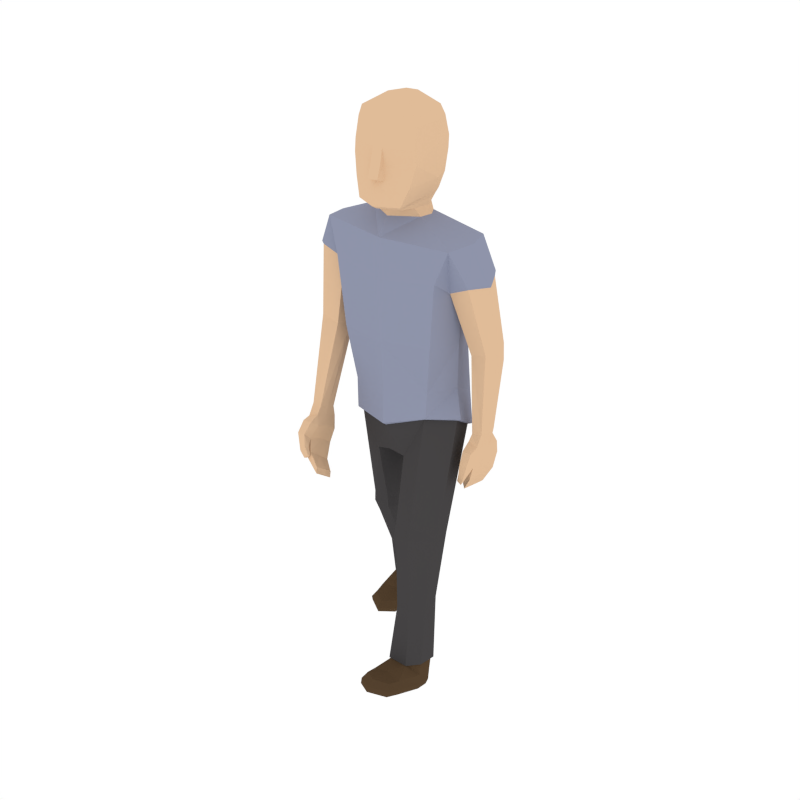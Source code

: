# Source: Male_Walking.blend  (saved by Blender 2.79.0; exported with 4.5.12 LTS)
import bpy
from mathutils import Matrix  # noqa: F401  (used for matrix-valued properties, if any)

bpy.ops.wm.read_factory_settings(use_empty=True)
scene = bpy.context.scene
scene.name = 'Scene'

# ---- collections
col_collection_1 = bpy.data.collections.new('Collection 1'); scene.collection.children.link(col_collection_1)

# ---- materials (node trees are filled in below, after node groups)
mat_skin = bpy.data.materials.new('Skin')
mat_skin.alpha_threshold = 0.0
mat_skin.diffuse_color = (0.7484, 0.5023, 0.3141, 1.0)
mat_skin.roughness = 0.5
mat_hair = bpy.data.materials.new('Hair')
mat_hair.alpha_threshold = 0.0
mat_hair.diffuse_color = (0.06998, 0.05288, 0.02781, 1.0)
mat_hair.roughness = 0.5
mat_shirt = bpy.data.materials.new('Shirt')
mat_shirt.alpha_threshold = 0.0
mat_shirt.diffuse_color = (0.2734, 0.2961, 0.402, 1.0)
mat_shirt.roughness = 0.5
mat_pants = bpy.data.materials.new('Pants')
mat_pants.alpha_threshold = 0.0
mat_pants.diffuse_color = (0.06072, 0.05717, 0.05872, 1.0)
mat_pants.roughness = 0.5
mat_shoes = bpy.data.materials.new('Shoes')
mat_shoes.alpha_threshold = 0.0
mat_shoes.diffuse_color = (0.09084, 0.05479, 0.02832, 1.0)
mat_shoes.roughness = 0.5

# ---- material node trees

# ---- world
world_world = bpy.data.worlds.new('World'); scene.world = world_world
world_world.color = (1.0, 1.0, 1.0)
world_world.use_sun_shadow = False
world_world.sun_shadow_jitter_overblur = 0.0
world_world.cycles.sampling_method = 'NONE'
world_world.cycles.sample_map_resolution = 256

# ---- meshes
me_human_cylindermesh_009 = bpy.data.meshes.new('Human_CylinderMesh.009')
me_human_cylindermesh_009.from_pydata([(0.1615, -0.1216, 3.126), (0.1817, -0.09076, 3.073), (0.1978, -0.009273, 3.075), (0.1768, -0.007877, 3.127), (0.1593, 0.05595, 3.078), (0.1833, -0.01763, 3.167), (0.147, -0.2259, 3.135), (0.1606, 0.0636, 3.17), (0.1402, 0.05778, 3.129), (0.1983, -0.007505, 3.199), (0.1667, 0.09139, 3.202), (0.1659, -0.2546, 3.157), (0.2374, -0.007633, 3.293), (0.1891, 0.1173, 3.297), (0.07544, -0.2809, 3.296), (0.2117, -0.2279, 3.271), (0.2421, -0.01444, 3.419), (0.1954, 0.1415, 3.5), (0.2363, -0.2186, 3.481), (0.0613, -0.3226, 3.314), (0.2443, -0.2085, 3.398), (0.06798, -0.2767, 3.384), (0.06444, -0.306, 3.38), (0.06563, -0.2856, 3.484), (0.454, -0.1855, 2.945), (0.4984, -0.01009, 2.96), (0.4623, 0.1319, 2.976), (0.3351, 0.1876, 2.793), (0.2626, -0.1164, 1.978), (0.3491, 0.07588, 1.977), (0.326, 0.2411, 1.899), (0.3705, -0.2013, 2.739), (0.4252, 0.00677, 2.726), (0.3746, 0.04366, 2.288), (0.3172, 0.2058, 2.313), (0.3203, -0.1693, 2.311), (0.2397, -0.1108, 1.799), (0.3807, 0.04013, 1.779), (0.09155, 0.2391, 1.595), (0.3471, 0.1964, 1.682), (0.1102, -0.1527, 1.514), (0.02863, 0.01436, 1.561), (0.2409, 0.2309, 1.627), (0.2785, 0.3007, 1.842), (0.481, 0.1695, 2.756), (0.5482, -0.1259, 2.744), (0.6079, 0.02504, 2.73), (0.5589, 0.13, 2.779), (0.3957, -0.09367, 2.664), (0.3718, 0.05755, 2.661), (0.4301, 0.1623, 2.734), (0.5403, 0.222, 2.303), (0.5796, 0.03048, 2.28), (0.6193, 0.1217, 2.31), (0.5939, 0.1952, 2.313), (0.4652, 0.04866, 2.241), (0.4376, 0.1478, 2.259), (0.4793, 0.2209, 2.285), (0.5328, 0.08668, 1.709), (0.5142, 0.2198, 1.714), (0.5478, 0.1609, 1.716), (0.5418, 0.2032, 1.716), (0.4638, 0.08504, 1.696), (0.4659, 0.157, 1.708), (0.4744, 0.2155, 1.71), (0.2943, -0.3383, 1.041), (0.4101, -0.1989, 1.014), (0.2862, -0.01858, 1.0), (0.3969, -0.06888, 1.016), (0.1772, -0.3313, 1.033), (0.1193, -0.1728, 0.9965), (0.1789, -0.04478, 0.9853), (0.4549, 0.06372, 1.649), (0.52, 0.06255, 1.626), (0.5256, 0.1688, 1.639), (0.459, 0.1497, 1.655), (0.4726, 0.243, 1.658), (0.5127, 0.2357, 1.657), (0.4492, 0.1691, 1.586), (0.5213, 0.07158, 1.577), (0.5235, 0.1704, 1.584), (0.4606, 0.264, 1.591), (0.5102, 0.009374, 1.595), (0.4487, 0.0123, 1.598), (0.4379, 0.07421, 1.581), (0.5257, 0.2693, 1.59), (0.4503, -0.01887, 1.518), (0.4603, 0.1776, 1.495), (0.4681, 0.2812, 1.505), (0.5054, 0.04823, 1.482), (0.5034, -0.02104, 1.515), (0.5141, 0.18, 1.493), (0.5199, 0.2868, 1.505), (0.4497, 0.04954, 1.485), (0.477, -0.01972, 1.411), (0.4417, -0.01796, 1.438), (0.4372, 0.01389, 1.431), (0.4359, 0.2021, 1.388), (0.4436, 0.2918, 1.396), (0.4535, 0.08989, 1.359), (0.4684, 0.2045, 1.363), (0.4848, 0.2954, 1.37), (0.4244, -0.004931, 1.383), (0.4223, 0.08936, 1.384), (0.4723, 0.01268, 1.403), (0.4535, -0.00607, 1.365), (0.4229, 0.01575, 1.38), (0.3852, 0.222, 1.282), (0.4, 0.2872, 1.286), (0.4133, 0.2898, 1.246), (0.3804, 0.1339, 1.243), (0.3972, 0.2236, 1.242), (0.4497, 0.01403, 1.364), (0.3703, 0.1332, 1.282), (0.5418, 0.2271, 2.193), (0.4157, -0.222, 0.9325), (0.5927, 0.2043, 2.196), (0.4462, 0.1499, 2.206), (0.3128, -0.3402, 0.9106), (0.4826, 0.2225, 2.188), (0.6155, 0.136, 2.231), (0.2008, -0.3335, 0.9034), (0.1205, -0.198, 0.9053), (0.1676, -0.2929, 1.118), (0.09704, -0.1491, 1.067), (0.4048, -0.1778, 0.5811), (0.4152, -0.3006, 0.5536), (0.284, -0.3021, 1.118), (0.4159, -0.1778, 1.083), (0.3446, -0.3782, 0.5407), (0.2338, -0.153, 0.5604), (0.318, -0.1391, 0.5658), (0.1846, -0.2822, 0.5339), (0.2405, -0.3717, 0.5339), (0.4092, 0.03789, 1.796), (0.2617, -0.1287, 1.816), (0.2665, 0.2465, 1.626), (0.375, 0.2073, 1.69), (0.5455, -0.1119, 2.726), (0.3717, 0.05871, 2.657), (0.3957, -0.08253, 2.658), (0.6001, 0.02765, 2.714), (0.4793, 0.1641, 2.732), (0.5562, 0.1276, 2.746), (0.4279, 0.1572, 2.718), (0.2626, -0.449, 0.1764), (0.3891, -0.4545, 0.1827), (0.2195, -0.3725, 0.1596), (0.4436, -0.3856, 0.1785), (0.2649, -0.2531, 0.1476), (0.4398, -0.2658, 0.1558), (0.3518, -0.229, 0.1365), (0.2449, -0.01853, 3.494), (0.1927, 0.1411, 3.424), (0.1966, 0.1016, 3.621), (0.2337, -0.2014, 3.605), (0.07459, -0.2638, 3.608), (0.2417, -0.01487, 3.617), (0.1839, 0.07339, 3.681), (0.217, -0.1976, 3.667), (0.07477, -0.2534, 3.67), (0.2242, -0.03076, 3.678), (0.1515, -0.04844, 3.728), (0.4584, -0.3938, 0.1818), (0.3956, -0.4725, 0.1857), (0.2552, -0.2408, 0.1465), (0.3544, -0.2132, 0.1338), (0.4548, -0.2558, 0.1562), (0.2027, -0.3775, 0.1593), (0.2509, -0.4657, 0.1775), (0.3448, -0.636, 0.09309), (0.3447, -0.7351, 0.1352), (0.4667, -0.4318, 0.008705), (0.3449, -0.4311, 0.005879), (0.4404, -0.3164, -0.04018), (0.2383, -0.735, 0.1324), (0.3446, -0.7979, 0.162), (0.3498, -0.273, -0.05439), (0.2295, -0.6398, 0.09174), (0.2206, -0.4295, 0.0008718), (0.2684, -0.3087, -0.04246), (0.4558, -0.7352, 0.1382), (0.4627, -0.6324, 0.09396), (0.3405, -0.6798, 0.2065), (0.2232, -0.6316, 0.1247), (0.4658, -0.6245, 0.1274), (0.3436, -0.7856, 0.1945), (0.3412, -0.5877, 0.1841), (0.3401, -0.7316, 0.2191), (0.4312, -0.684, 0.1951), (0.2495, -0.6769, 0.1936), (0.4591, -0.7205, 0.1694), (0.2329, -0.7202, 0.1637), (0.2144, -0.4128, 0.03095), (0.4705, -0.4159, 0.03964), (0.3501, -0.26, -0.02073), (0.2651, -0.2876, -0.01221), (0.4441, -0.2959, -0.009698), (0.2275, -0.3874, 0.1026), (0.2379, -0.5918, 0.1649), (0.4393, -0.6, 0.167), (0.4536, -0.3995, 0.09604), (0.353, -0.2446, 0.06203), (0.2664, -0.2695, 0.07393), (0.4417, -0.2821, 0.07293), (-0.1321, -0.1321, 3.136), (-0.1616, -0.0943, 3.085), (-0.1838, -0.01176, 3.085), (-0.1563, -0.0171, 3.138), (-0.1491, 0.05404, 3.085), (-0.1583, -0.02981, 3.179), (-0.1096, -0.235, 3.144), (-0.1413, 0.05283, 3.18), (-0.124, 0.0495, 3.138), (-0.1717, -0.0207, 3.212), (-0.1471, 0.08021, 3.213), (-0.1248, -0.2649, 3.168), (-0.204, -0.02337, 3.308), (-0.1645, 0.1047, 3.309), (-0.02319, -0.2844, 3.299), (-0.1643, -0.2414, 3.284), (-0.1994, -0.03018, 3.434), (-0.1582, 0.1289, 3.512), (-0.1747, -0.2333, 3.495), (-0.004879, -0.3249, 3.316), (-0.1892, -0.2239, 3.413), (-0.009886, -0.2795, 3.387), (-0.004568, -0.3085, 3.382), (0.0001454, -0.2879, 3.487), (-0.4465, -0.1766, 2.979), (-0.4963, -0.003021, 2.966), (-0.465, 0.1421, 2.96), (-0.3356, 0.1896, 2.79), (-0.2678, -0.1522, 1.948), (-0.3525, -0.0004315, 1.963), (-0.3197, 0.1741, 1.95), (-0.3688, -0.1992, 2.75), (-0.4249, 0.006786, 2.727), (-0.3753, 0.01303, 2.287), (-0.3166, 0.1788, 2.32), (-0.3217, -0.1872, 2.304), (-0.251, -0.1202, 1.725), (-0.3842, 0.03737, 1.757), (-0.08769, 0.2591, 1.621), (-0.3385, 0.2176, 1.741), (-0.1138, -0.1308, 1.49), (-0.02913, 0.01926, 1.559), (-0.2311, 0.2643, 1.693), (-0.2682, 0.2493, 1.919), (-0.4791, 0.1347, 2.717), (-0.5332, -0.1569, 2.792), (-0.5978, -0.0203, 2.733), (-0.556, 0.09803, 2.749), (-0.3797, -0.1349, 2.709), (-0.3611, 0.007465, 2.665), (-0.4271, 0.1256, 2.701), (-0.5158, 0.03329, 2.266), (-0.546, -0.1568, 2.307), (-0.5906, -0.06332, 2.303), (-0.5687, 0.008437, 2.283), (-0.4306, -0.1468, 2.269), (-0.4076, -0.04594, 2.254), (-0.4535, 0.02941, 2.252), (-0.4791, -0.342, 1.773), (-0.4552, -0.2191, 1.724), (-0.4913, -0.2709, 1.749), (-0.4835, -0.2327, 1.732), (-0.4099, -0.3507, 1.765), (-0.4094, -0.28, 1.747), (-0.4155, -0.2254, 1.724), (-0.306, 0.04539, 0.9257), (-0.4114, 0.1883, 0.9704), (-0.2754, 0.3447, 1.042), (-0.3896, 0.3008, 1.033), (-0.1885, 0.04693, 0.921), (-0.1192, 0.1991, 0.964), (-0.1698, 0.3211, 1.015), (-0.4008, -0.3889, 1.731), (-0.4653, -0.3979, 1.708), (-0.4668, -0.296, 1.676), (-0.4019, -0.3062, 1.7), (-0.412, -0.2202, 1.657), (-0.452, -0.2268, 1.661), (-0.3897, -0.3168, 1.628), (-0.465, -0.4089, 1.661), (-0.4632, -0.317, 1.625), (-0.3961, -0.2411, 1.572), (-0.4568, -0.4597, 1.701), (-0.3953, -0.4575, 1.705), (-0.3818, -0.4057, 1.668), (-0.4607, -0.2363, 1.566), (-0.3963, -0.5182, 1.645), (-0.3919, -0.3728, 1.555), (-0.3948, -0.2883, 1.492), (-0.4469, -0.4706, 1.585), (-0.4491, -0.5201, 1.641), (-0.4452, -0.3727, 1.546), (-0.446, -0.2847, 1.482), (-0.391, -0.4695, 1.594), (-0.3997, -0.5565, 1.545), (-0.3723, -0.5433, 1.578), (-0.3651, -0.5153, 1.561), (-0.3568, -0.4287, 1.463), (-0.3591, -0.3575, 1.409), (-0.3793, -0.5287, 1.513), (-0.3856, -0.4443, 1.44), (-0.3954, -0.3725, 1.382), (-0.3418, -0.5485, 1.527), (-0.3519, -0.5108, 1.533), (-0.3929, -0.5283, 1.528), (-0.3658, -0.5578, 1.504), (-0.3392, -0.5301, 1.517), (-0.2727, -0.4653, 1.411), (-0.2796, -0.4131, 1.369), (-0.2699, -0.43, 1.337), (-0.2633, -0.5585, 1.428), (-0.263, -0.4845, 1.376), (-0.3616, -0.5388, 1.497), (-0.2761, -0.5399, 1.461), (-0.4963, -0.01524, 2.158), (-0.4167, 0.2091, 0.8885), (-0.5482, -0.03373, 2.168), (-0.4053, -0.07977, 2.204), (-0.3218, 0.1113, 0.8087), (-0.4373, -0.02273, 2.157), (-0.5752, -0.0812, 2.226), (-0.2094, 0.1126, 0.8043), (-0.12, 0.2222, 0.8727), (-0.1786, 0.02921, 1.014), (-0.09742, 0.1791, 1.036), (-0.3946, 0.4249, 0.6082), (-0.4128, 0.3341, 0.5225), (-0.2952, 0.03548, 1.011), (-0.4175, 0.1752, 1.041), (-0.3474, 0.269, 0.4709), (-0.2218, 0.4444, 0.6003), (-0.305, 0.4597, 0.6134), (-0.1811, 0.3435, 0.5113), (-0.243, 0.2705, 0.4668), (0.0176, -0.2155, 3.128), (0.01398, -0.1868, 3.07), (0.003024, 0.1349, 3.077), (0.02075, -0.2893, 3.138), (0.005502, 0.1273, 3.135), (0.006906, 0.1354, 3.176), (0.007001, 0.1653, 3.208), (0.02271, -0.3253, 3.158), (0.009478, 0.1904, 3.304), (0.02669, -0.2992, 3.297), (0.02878, -0.3403, 3.315), (0.03038, -0.3204, 3.38), (0.03295, -0.2888, 3.485), (-0.002703, 0.2224, 2.964), (0.01031, -0.2566, 2.958), (-0.002292, 0.2688, 2.744), (0.0006493, -0.2607, 2.701), (0.001924, 0.3003, 1.629), (-0.001159, -0.1526, 1.526), (-0.001327, -0.2122, 1.949), (-0.0001848, -0.2397, 2.299), (0.000322, 0.2905, 2.313), (-0.0002176, 0.0163, 1.561), (-0.001748, -0.1917, 1.716), (0.001479, 0.2976, 1.866), (-0.4132, 0.02898, 1.772), (-0.2742, -0.1422, 1.735), (-0.001913, -0.2196, 1.737), (-0.2555, 0.2811, 1.7), (-0.3658, 0.2259, 1.753), (0.002082, 0.3196, 1.636), (-0.5299, -0.1482, 2.771), (-0.3604, 0.005681, 2.661), (-0.3793, -0.1276, 2.702), (-0.5895, -0.02123, 2.717), (-0.476, 0.1216, 2.695), (-0.5518, 0.08641, 2.717), (-0.4238, 0.1144, 2.686), (-0.2607, 0.3873, 0.1192), (-0.3875, 0.3862, 0.1233), (-0.2134, 0.4591, 0.1435), (-0.4384, 0.4511, 0.1558), (-0.2506, 0.5701, 0.1945), (-0.4266, 0.5663, 0.1976), (-0.3358, 0.6022, 0.1985), (-0.1966, -0.03427, 3.51), (-0.1609, 0.1285, 3.437), (0.01312, 0.2142, 3.431), (0.01578, 0.2147, 3.507), (-0.1481, 0.08931, 3.633), (-0.1646, -0.2156, 3.619), (-0.001625, -0.2665, 3.611), (0.03654, -0.2671, 3.609), (-0.185, -0.03009, 3.632), (0.02163, 0.1695, 3.628), (-0.1292, 0.06223, 3.692), (-0.1439, -0.2104, 3.68), (0.001805, -0.256, 3.672), (0.03834, -0.2564, 3.671), (-0.1622, -0.04454, 3.692), (0.02501, 0.134, 3.688), (0.02919, 0.06512, 3.737), (0.03399, -0.04195, 3.764), (0.03847, -0.2068, 3.725), (-0.08508, -0.05688, 3.736), (-0.4536, 0.444, 0.1549), (-0.3954, 0.37, 0.117), (-0.2398, 0.5805, 0.1996), (-0.3371, 0.6174, 0.2042), (-0.4406, 0.576, 0.2033), (-0.1969, 0.4536, 0.1404), (-0.2505, 0.3715, 0.1117), (-0.3382, 0.2744, -0.05199), (-0.3381, 0.168, -0.06822), (-0.4602, 0.4933, -0.01613), (-0.3383, 0.4946, -0.01844), (-0.4324, 0.6177, 0.002753), (-0.2317, 0.1696, -0.07052), (-0.338, 0.1005, -0.0785), (-0.34, 0.6612, 0.01295), (-0.2229, 0.272, -0.05504), (-0.214, 0.4975, -0.02191), (-0.2564, 0.6213, 0.003466), (-0.4491, 0.1664, -0.06584), (-0.4563, 0.2771, -0.0493), (-0.3344, 0.1776, 0.02164), (-0.217, 0.2613, -0.02255), (-0.46, 0.2665, -0.01644), (-0.337, 0.0939, -0.04442), (-0.3358, 0.2677, 0.05129), (-0.3335, 0.1269, 0.004959), (-0.4251, 0.1801, 0.009742), (-0.2434, 0.1867, 0.01226), (-0.4526, 0.1625, -0.03142), (-0.2263, 0.1658, -0.03611), (-0.2077, 0.4956, 0.01244), (-0.464, 0.4911, 0.01873), (-0.3396, 0.6549, 0.04835), (-0.2514, 0.6228, 0.03988), (-0.4351, 0.6201, 0.03953), (-0.221, 0.4788, 0.08684), (-0.2325, 0.2737, 0.03269), (-0.4342, 0.2667, 0.03045), (-0.4474, 0.4769, 0.07597), (-0.3376, 0.6265, 0.1266), (-0.2521, 0.5937, 0.1229), (-0.4293, 0.5931, 0.1178)], [], [(0, 3, 5, 6), (340, 1, 0, 339), (8, 3, 2, 4), (3, 0, 1, 2), (344, 7, 8, 343), (11, 9, 12, 15), (345, 10, 7, 344), (9, 11, 6, 5), (7, 5, 3, 8), (347, 13, 10, 345), (10, 13, 12, 9), (11, 346, 342, 6), (14, 11, 15), (16, 153, 17, 152), (12, 16, 20, 15), (19, 14, 21, 22), (11, 14, 348, 346), (348, 14, 19, 349), (14, 15, 20, 21), (350, 22, 23, 351), (21, 23, 22), (5, 7, 10, 9), (23, 21, 20, 18), (339, 0, 6, 342), (1, 24, 25, 2), (343, 8, 4, 341), (48, 45, 24, 31), (28, 29, 33, 35), (29, 30, 34, 33), (352, 26, 27, 354), (38, 361, 356), (361, 38, 41), (37, 39, 137, 134), (36, 37, 134, 135), (168, 147, 145, 169), (167, 125, 126, 163), (68, 125, 131, 67), (37, 36, 127, 128), (41, 357, 361), (357, 41, 40), (71, 38, 42, 67), (352, 341, 4, 26), (143, 54, 51, 142), (50, 27, 44), (48, 31, 32), (60, 61, 116, 120), (58, 52, 55, 62), (49, 139, 140, 48), (25, 46, 47, 26), (49, 32, 50), (26, 44, 27), (44, 26, 47), (119, 114, 59, 64), (117, 63, 62, 55), (45, 138, 141, 46), (57, 56, 139, 144), (69, 65, 127, 123), (119, 64, 63, 117), (120, 52, 58, 60), (2, 25, 26, 4), (31, 24, 353, 355), (134, 137, 30, 29), (29, 28, 135, 134), (359, 35, 31, 355), (140, 138, 45, 48), (39, 37, 128, 68), (135, 28, 358, 366), (42, 38, 356), (36, 362, 40), (362, 357, 40), (136, 42, 356, 369), (136, 369, 363, 43), (34, 30, 43), (124, 123, 40, 41), (75, 72, 62, 63), (79, 80, 74, 73), (58, 73, 74, 60), (76, 81, 78, 75), (94, 95, 102, 105), (87, 93, 84, 78), (90, 79, 73, 82), (91, 92, 85, 80), (75, 78, 84, 72), (64, 76, 75, 63), (80, 85, 77, 74), (77, 59, 61), (64, 59, 77, 76), (73, 58, 62, 72), (72, 84, 83), (99, 103, 113, 110), (81, 88, 87, 78), (88, 98, 97, 87), (91, 100, 101, 92), (79, 90, 89), (79, 89, 91, 80), (140, 55, 52, 138), (72, 83, 82, 73), (86, 83, 84, 93), (97, 98, 108, 107), (87, 97, 103, 93), (101, 109, 108, 98), (100, 111, 109, 101), (91, 89, 99, 100), (86, 93, 96, 95), (96, 104, 112, 106), (82, 83, 86, 90), (97, 107, 113, 103), (81, 85, 92, 88), (89, 90, 94, 104), (96, 93, 89, 104), (96, 106, 102, 95), (100, 99, 110, 111), (104, 94, 105, 112), (106, 112, 105, 102), (93, 103, 99, 89), (111, 107, 108, 109), (77, 85, 81, 76), (113, 107, 111, 110), (88, 92, 101, 98), (121, 118, 65, 69), (36, 135, 366, 362), (49, 48, 32), (32, 27, 50), (25, 24, 45, 46), (57, 119, 117, 56), (116, 54, 53, 120), (133, 121, 122, 132), (163, 126, 129, 164), (74, 77, 61, 60), (57, 51, 114, 119), (120, 53, 52), (56, 117, 55), (51, 54, 116, 114), (114, 116, 61, 59), (126, 115, 118, 129), (68, 66, 115), (70, 71, 122), (70, 69, 123, 124), (115, 66, 65, 118), (125, 68, 115, 126), (127, 36, 40, 123), (164, 169, 145, 146), (167, 150, 151, 166), (71, 70, 124), (42, 39, 68, 67), (38, 71, 124, 41), (66, 68, 128), (165, 168, 132, 130), (32, 31, 35, 33), (354, 27, 34, 360), (360, 34, 43, 363), (136, 43, 137), (30, 137, 43), (42, 136, 137, 39), (141, 53, 54, 143), (139, 55, 140), (50, 144, 139, 49), (44, 142, 144, 50), (47, 143, 142, 44), (46, 141, 143, 47), (51, 57, 144, 142), (55, 139, 56), (66, 128, 127, 65), (132, 122, 71, 130), (130, 71, 67, 131), (165, 130, 131, 166), (133, 129, 118, 121), (122, 121, 69, 70), (359, 358, 28, 35), (34, 27, 32, 33), (52, 53, 141, 138), (94, 90, 86, 95), (1, 340, 353, 24), (13, 347, 386, 153), (12, 13, 153, 16), (153, 386, 387, 17), (20, 16, 152, 18), (349, 19, 22, 350), (18, 152, 157, 155), (152, 17, 154, 157), (17, 387, 393, 154), (351, 23, 156, 391), (23, 18, 155, 156), (156, 155, 159, 160), (157, 154, 158, 161), (155, 157, 161, 159), (154, 393, 399, 158), (391, 156, 160, 397), (161, 158, 162), (400, 158, 399), (401, 402, 159, 162), (159, 402, 160), (162, 159, 161), (162, 158, 400, 401), (160, 402, 397), (187, 145, 199), (145, 198, 199), (150, 204, 151), (196, 180, 179, 193), (185, 182, 172, 194), (182, 181, 171, 170), (181, 176, 171), (171, 176, 175), (170, 171, 175, 178), (172, 182, 170, 173), (173, 177, 174, 172), (179, 180, 177, 173), (173, 170, 178, 179), (184, 178, 175, 192), (183, 189, 200, 187), (197, 174, 177, 195), (192, 175, 176, 186), (199, 184, 192, 190), (189, 191, 185, 200), (188, 189, 183), (194, 172, 174, 197), (200, 146, 187), (192, 186, 188, 190), (191, 189, 188, 186), (186, 176, 181, 191), (195, 177, 180, 196), (183, 190, 188), (204, 202, 151), (151, 202, 203), (148, 201, 204), (193, 179, 178, 184), (193, 184, 199), (200, 185, 194), (187, 199, 190, 183), (191, 181, 182, 185), (146, 200, 201), (197, 204, 201), (201, 194, 197), (199, 198, 193), (198, 203, 196), (196, 193, 198), (196, 203, 202), (202, 195, 196), (195, 202, 204), (204, 197, 195), (146, 145, 187), (201, 148, 146), (204, 150, 148), (200, 194, 201), (203, 149, 151), (198, 145, 147), (203, 198, 147), (147, 149, 203), (149, 165, 166, 151), (149, 147, 168, 165), (125, 167, 166, 131), (129, 133, 169, 164), (148, 163, 164, 146), (150, 167, 163, 148), (132, 168, 169, 133), (205, 211, 210, 208), (340, 339, 205, 206), (213, 209, 207, 208), (208, 207, 206, 205), (344, 343, 213, 212), (216, 220, 217, 214), (345, 344, 212, 215), (214, 210, 211, 216), (212, 213, 208, 210), (347, 345, 215, 218), (215, 214, 217, 218), (216, 211, 342, 346), (219, 220, 216), (221, 384, 222, 385), (217, 220, 225, 221), (224, 227, 226, 219), (216, 346, 348, 219), (348, 349, 224, 219), (219, 226, 225, 220), (350, 351, 228, 227), (226, 227, 228), (210, 214, 215, 212), (228, 223, 225, 226), (339, 342, 211, 205), (206, 207, 230, 229), (343, 341, 209, 213), (253, 236, 229, 250), (233, 240, 238, 234), (234, 238, 239, 235), (352, 354, 232, 231), (243, 356, 361), (361, 246, 243), (242, 364, 368, 244), (241, 365, 364, 242), (409, 410, 377, 379), (408, 404, 331, 330), (273, 272, 336, 330), (242, 333, 332, 241), (246, 361, 357), (357, 245, 246), (276, 272, 247, 243), (352, 231, 209, 341), (375, 374, 256, 259), (255, 249, 232), (253, 237, 236), (265, 325, 321, 266), (263, 267, 260, 257), (254, 253, 372, 371), (230, 231, 252, 251), (254, 255, 237), (231, 232, 249), (249, 252, 231), (324, 269, 264, 319), (322, 260, 267, 268), (250, 251, 373, 370), (262, 376, 371, 261), (274, 328, 332, 270), (324, 322, 268, 269), (325, 265, 263, 257), (207, 209, 231, 230), (236, 355, 353, 229), (364, 234, 235, 368), (234, 364, 365, 233), (359, 355, 236, 240), (372, 253, 250, 370), (244, 273, 333, 242), (365, 366, 358, 233), (247, 356, 243), (241, 245, 362), (362, 245, 357), (367, 369, 356, 247), (367, 248, 363, 369), (239, 248, 235), (329, 246, 245, 328), (280, 268, 267, 277), (284, 278, 279, 285), (263, 265, 279, 278), (281, 280, 283, 286), (299, 310, 307, 300), (292, 283, 289, 298), (295, 287, 278, 284), (296, 285, 290, 297), (280, 277, 289, 283), (269, 268, 280, 281), (285, 279, 282, 290), (282, 266, 264), (269, 281, 282, 264), (278, 277, 267, 263), (277, 288, 289), (304, 315, 318, 308), (286, 283, 292, 293), (293, 292, 302, 303), (296, 297, 306, 305), (284, 294, 295), (284, 285, 296, 294), (372, 370, 257, 260), (277, 278, 287, 288), (291, 298, 289, 288), (302, 312, 313, 303), (292, 298, 308, 302), (306, 303, 313, 314), (305, 306, 314, 316), (296, 305, 304, 294), (291, 300, 301, 298), (301, 311, 317, 309), (287, 295, 291, 288), (302, 308, 318, 312), (286, 293, 297, 290), (294, 309, 299, 295), (301, 309, 294, 298), (301, 300, 307, 311), (305, 316, 315, 304), (309, 317, 310, 299), (311, 307, 310, 317), (298, 294, 304, 308), (316, 314, 313, 312), (282, 281, 286, 290), (318, 315, 316, 312), (293, 303, 306, 297), (326, 274, 270, 323), (241, 362, 366, 365), (254, 237, 253), (237, 255, 232), (230, 251, 250, 229), (262, 261, 322, 324), (321, 325, 258, 259), (338, 337, 327, 326), (404, 405, 334, 331), (279, 265, 266, 282), (262, 324, 319, 256), (325, 257, 258), (261, 260, 322), (256, 319, 321, 259), (319, 264, 266, 321), (331, 334, 323, 320), (273, 320, 271), (275, 327, 276), (275, 329, 328, 274), (320, 323, 270, 271), (330, 331, 320, 273), (332, 328, 245, 241), (405, 378, 377, 410), (408, 407, 383, 382), (276, 329, 275), (247, 272, 273, 244), (243, 246, 329, 276), (271, 333, 273), (406, 335, 337, 409), (237, 238, 240, 236), (354, 360, 239, 232), (360, 363, 248, 239), (367, 368, 248), (235, 248, 368), (247, 244, 368, 367), (373, 375, 259, 258), (371, 372, 260), (255, 254, 371, 376), (249, 255, 376, 374), (252, 249, 374, 375), (251, 252, 375, 373), (256, 374, 376, 262), (260, 261, 371), (271, 270, 332, 333), (337, 335, 276, 327), (335, 336, 272, 276), (406, 407, 336, 335), (338, 326, 323, 334), (327, 275, 274, 326), (359, 240, 233, 358), (239, 238, 237, 232), (257, 370, 373, 258), (299, 300, 291, 295), (206, 229, 353, 340), (218, 385, 386, 347), (217, 221, 385, 218), (385, 222, 387, 386), (225, 223, 384, 221), (349, 350, 227, 224), (223, 389, 392, 384), (384, 392, 388, 222), (222, 388, 393, 387), (351, 391, 390, 228), (228, 390, 389, 223), (390, 396, 395, 389), (392, 398, 394, 388), (389, 395, 398, 392), (388, 394, 399, 393), (391, 397, 396, 390), (398, 403, 394), (400, 399, 394), (401, 403, 395, 402), (395, 396, 402), (403, 398, 395), (403, 401, 400, 394), (396, 397, 402), (428, 440, 377), (377, 440, 439), (382, 383, 445), (437, 434, 420, 421), (426, 435, 413, 423), (423, 411, 412, 422), (422, 412, 417), (412, 416, 417), (411, 419, 416, 412), (413, 414, 411, 423), (414, 413, 415, 418), (420, 414, 418, 421), (414, 420, 419, 411), (425, 433, 416, 419), (424, 428, 441, 430), (438, 436, 418, 415), (433, 427, 417, 416), (440, 431, 433, 425), (430, 441, 426, 432), (429, 424, 430), (435, 438, 415, 413), (441, 428, 378), (433, 431, 429, 427), (432, 427, 429, 430), (427, 432, 422, 417), (436, 437, 421, 418), (424, 429, 431), (445, 383, 443), (383, 444, 443), (380, 445, 442), (434, 425, 419, 420), (434, 440, 425), (441, 435, 426), (428, 424, 431, 440), (432, 426, 423, 422), (378, 442, 441), (438, 442, 445), (442, 438, 435), (440, 434, 439), (439, 437, 444), (437, 439, 434), (437, 443, 444), (443, 437, 436), (436, 445, 443), (445, 436, 438), (378, 428, 377), (442, 378, 380), (445, 380, 382), (441, 442, 435), (444, 383, 381), (439, 379, 377), (444, 379, 439), (379, 444, 381), (381, 383, 407, 406), (381, 406, 409, 379), (330, 336, 407, 408), (334, 405, 410, 338), (380, 378, 405, 404), (382, 380, 404, 408), (337, 338, 410, 409)])
me_human_cylindermesh_009.polygons.foreach_set('material_index', [0, 0, 0, 0, 0, 0, 0, 0, 0, 0, 0, 0, 0, 0, 0, 0, 0, 0, 0, 0, 0, 0, 0, 0, 2, 0, 2, 2, 2, 2, 3, 3, 2, 2, 3, 3, 3, 3, 3, 3, 3, 2, 0, 2, 2, 0, 0, 2, 2, 2, 2, 2, 0, 0, 2, 0, 3, 0, 0, 2, 2, 2, 2, 2, 2, 3, 2, 3, 3, 3, 2, 2, 2, 3, 0, 0, 0, 0, 0, 0, 0, 0, 0, 0, 0, 0, 0, 0, 0, 0, 0, 0, 0, 0, 0, 0, 0, 0, 0, 0, 0, 0, 0, 0, 0, 0, 0, 0, 0, 0, 0, 0, 0, 0, 0, 0, 0, 0, 0, 3, 2, 2, 2, 2, 0, 0, 3, 3, 0, 0, 0, 0, 0, 0, 3, 3, 3, 3, 3, 3, 3, 3, 3, 3, 3, 3, 3, 3, 2, 2, 2, 2, 2, 2, 0, 0, 2, 2, 2, 2, 0, 0, 3, 3, 3, 3, 3, 3, 2, 2, 0, 0, 2, 0, 0, 0, 0, 0, 0, 0, 0, 0, 0, 0, 0, 0, 0, 0, 0, 0, 0, 0, 0, 0, 0, 4, 4, 4, 4, 4, 4, 4, 4, 4, 4, 4, 4, 4, 4, 4, 4, 4, 4, 4, 4, 4, 4, 4, 4, 4, 4, 4, 4, 4, 4, 4, 4, 4, 4, 4, 4, 4, 4, 4, 4, 4, 4, 4, 4, 4, 4, 4, 4, 4, 4, 4, 4, 4, 3, 3, 3, 3, 3, 3, 3, 0, 0, 0, 0, 0, 0, 0, 0, 0, 0, 0, 0, 0, 0, 0, 0, 0, 0, 0, 0, 0, 0, 0, 0, 2, 0, 2, 2, 2, 2, 3, 3, 2, 2, 3, 3, 3, 3, 3, 3, 3, 2, 0, 2, 2, 0, 0, 2, 2, 2, 2, 2, 0, 0, 2, 0, 3, 0, 0, 2, 2, 2, 2, 2, 2, 3, 2, 3, 3, 3, 2, 2, 2, 3, 0, 0, 0, 0, 0, 0, 0, 0, 0, 0, 0, 0, 0, 0, 0, 0, 0, 0, 0, 0, 0, 0, 0, 0, 0, 0, 0, 0, 0, 0, 0, 0, 0, 0, 0, 0, 0, 0, 0, 0, 0, 0, 0, 0, 0, 3, 2, 2, 2, 2, 0, 0, 3, 3, 0, 0, 0, 0, 0, 0, 3, 3, 3, 3, 3, 3, 3, 3, 3, 3, 3, 3, 3, 3, 2, 2, 2, 2, 2, 2, 0, 0, 2, 2, 2, 2, 0, 0, 3, 3, 3, 3, 3, 3, 2, 2, 0, 0, 2, 0, 0, 0, 0, 0, 0, 0, 0, 0, 0, 0, 0, 0, 0, 0, 0, 0, 0, 0, 0, 0, 0, 4, 4, 4, 4, 4, 4, 4, 4, 4, 4, 4, 4, 4, 4, 4, 4, 4, 4, 4, 4, 4, 4, 4, 4, 4, 4, 4, 4, 4, 4, 4, 4, 4, 4, 4, 4, 4, 4, 4, 4, 4, 4, 4, 4, 4, 4, 4, 4, 4, 4, 4, 4, 4, 3, 3, 3, 3, 3, 3, 3])
_uv = me_human_cylindermesh_009.uv_layers.new(name='UVMap')
_uv.uv.foreach_set('vector', [0.4722, 0.866, 0.4965, 0.866, 0.4722, 0.866, 0.4965, 0.866, 0.4965, 0.866, 0.4965, 0.8903, 0.4965, 0.866, 0.4965, 0.8903, 0.4965, 0.866, 0.4965, 0.8903, 0.4722, 0.866, 0.4965, 0.866, 0.4965, 0.866, 0.4965, 0.8903, 0.4965, 0.8903, 0.4722, 0.866, 0.4965, 0.866, 0.4965, 0.8903, 0.4965, 0.866, 0.4965, 0.8903, 0.4722, 0.866, 0.4965, 0.8903, 0.4722, 0.866, 0.4965, 0.8903, 0.4722, 0.866, 0.4965, 0.8903, 0.4722, 0.866, 0.4965, 0.8903, 0.4965, 0.866, 0.4965, 0.8903, 0.4965, 0.866, 0.4965, 0.8903, 0.4965, 0.866, 0.4965, 0.8903, 0.4965, 0.866, 0.4965, 0.8903, 0.4965, 0.866, 0.4965, 0.8903, 0.4965, 0.866, 0.4965, 0.8903, 0.4722, 0.866, 0.4965, 0.866, 0.4965, 0.8903, 0.4722, 0.866, 0.4965, 0.866, 0.4965, 0.8903, 0.4965, 0.866, 0.4965, 0.8903, 0.4722, 0.866, 0.4965, 0.866, 0.4965, 0.8903, 0.4965, 0.8903, 0.4965, 0.866, 0.4965, 0.866, 0.4965, 0.8903, 0.4722, 0.866, 0.4965, 0.866, 0.4965, 0.8903, 0.4965, 0.8903, 0.4965, 0.8903, 0.4722, 0.866, 0.4965, 0.8903, 0.4965, 0.866, 0.4722, 0.866, 0.4965, 0.866, 0.4965, 0.8903, 0.4965, 0.8903, 0.4965, 0.866, 0.4965, 0.8903, 0.4965, 0.866, 0.4965, 0.8903, 0.4722, 0.866, 0.4965, 0.8903, 0.4965, 0.866, 0.4965, 0.8903, 0.4965, 0.866, 0.4965, 0.8903, 0.4965, 0.866, 0.4965, 0.8903, 0.4722, 0.866, 0.4965, 0.866, 0.4965, 0.8903, 0.4722, 0.866, 0.4965, 0.8903, 0.4722, 0.866, 0.4965, 0.8903, 0.4965, 0.866, 0.4965, 0.8903, 0.4965, 0.866, 0.4722, 0.866, 0.4965, 0.866, 0.4965, 0.8903, 0.4965, 0.866, 0.4965, 0.8903, 0.4903, 0.366, 0.4903, 0.3965, 0.4903, 0.366, 0.4903, 0.3965, 0.4965, 0.866, 0.4965, 0.8903, 0.4965, 0.866, 0.4965, 0.8903, 0.4903, 0.3965, 0.4903, 0.3965, 0.4597, 0.366, 0.4903, 0.366, 0.4903, 0.366, 0.4903, 0.3965, 0.4903, 0.366, 0.4903, 0.3965, 0.4903, 0.366, 0.4903, 0.3965, 0.4903, 0.366, 0.4903, 0.3965, 0.4597, 0.366, 0.4903, 0.366, 0.4597, 0.366, 0.4903, 0.366, 0.5113, 0.1425, 0.595, 0.1425, 0.595, 0.2262, 0.5113, 0.1425, 0.595, 0.1425, 0.595, 0.2262, 0.4597, 0.366, 0.4903, 0.366, 0.4903, 0.3696, 0.4638, 0.3701, 0.4597, 0.366, 0.4903, 0.366, 0.4903, 0.37, 0.4633, 0.3696, 0.5524, 0.1425, 0.5935, 0.1425, 0.5914, 0.2227, 0.5932, 0.2245, 0.595, 0.1853, 0.595, 0.2262, 0.595, 0.1425, 0.595, 0.1832, 0.595, 0.1425, 0.595, 0.2262, 0.595, 0.1425, 0.595, 0.2262, 0.595, 0.1425, 0.595, 0.2262, 0.595, 0.2262, 0.5113, 0.1425, 0.5113, 0.1425, 0.595, 0.1425, 0.595, 0.2262, 0.5113, 0.1425, 0.595, 0.1425, 0.595, 0.2262, 0.5113, 0.1425, 0.595, 0.2262, 0.5113, 0.1425, 0.595, 0.2262, 0.4903, 0.366, 0.4903, 0.3965, 0.4903, 0.366, 0.4903, 0.3965, 0.4737, 0.866, 0.4965, 0.866, 0.4965, 0.8903, 0.4965, 0.889, 0.4597, 0.366, 0.4903, 0.366, 0.4903, 0.3965, 0.4597, 0.366, 0.4903, 0.366, 0.4903, 0.3965, 0.4965, 0.866, 0.4965, 0.8903, 0.4965, 0.8903, 0.4722, 0.866, 0.4722, 0.866, 0.4965, 0.866, 0.4722, 0.866, 0.4965, 0.866, 0.5621, 0.3699, 0.5629, 0.3699, 0.5864, 0.3934, 0.5864, 0.3942, 0.4597, 0.366, 0.4903, 0.366, 0.4903, 0.366, 0.4903, 0.3965, 0.4597, 0.366, 0.4903, 0.366, 0.4903, 0.3965, 0.4597, 0.366, 0.4903, 0.366, 0.4903, 0.3965, 0.4597, 0.366, 0.4903, 0.366, 0.4903, 0.3965, 0.4965, 0.866, 0.4965, 0.8903, 0.4965, 0.866, 0.4965, 0.8903, 0.4722, 0.866, 0.4965, 0.866, 0.4722, 0.866, 0.4965, 0.866, 0.5621, 0.3699, 0.5632, 0.3699, 0.5864, 0.3934, 0.5864, 0.3942, 0.4965, 0.866, 0.4965, 0.8903, 0.4965, 0.8895, 0.4733, 0.866, 0.5113, 0.1425, 0.595, 0.1425, 0.595, 0.2262, 0.5113, 0.1425, 0.4722, 0.866, 0.4965, 0.866, 0.4722, 0.866, 0.4965, 0.866, 0.4965, 0.866, 0.4965, 0.8903, 0.4965, 0.866, 0.4965, 0.8903, 0.4903, 0.366, 0.4903, 0.3965, 0.4903, 0.366, 0.4903, 0.3965, 0.4903, 0.3965, 0.4903, 0.3965, 0.4903, 0.366, 0.4903, 0.366, 0.4638, 0.3701, 0.4903, 0.3696, 0.4903, 0.366, 0.4903, 0.3965, 0.4903, 0.366, 0.4903, 0.3965, 0.4633, 0.3696, 0.4903, 0.37, 0.4903, 0.366, 0.4903, 0.3965, 0.4903, 0.366, 0.4903, 0.3965, 0.5629, 0.3699, 0.5864, 0.3932, 0.5864, 0.3942, 0.5621, 0.3699, 0.595, 0.1425, 0.595, 0.2262, 0.595, 0.2262, 0.5113, 0.1425, 0.4903, 0.3695, 0.4903, 0.3965, 0.4903, 0.366, 0.4903, 0.3896, 0.5113, 0.1425, 0.595, 0.1425, 0.595, 0.2262, 0.5113, 0.1425, 0.595, 0.1425, 0.595, 0.2262, 0.5113, 0.1425, 0.595, 0.1425, 0.595, 0.2262, 0.4873, 0.366, 0.4903, 0.366, 0.4903, 0.3965, 0.4864, 0.3926, 0.4873, 0.366, 0.4864, 0.3926, 0.4903, 0.366, 0.4903, 0.3965, 0.4597, 0.366, 0.4903, 0.366, 0.4903, 0.3965, 0.595, 0.1425, 0.595, 0.2262, 0.595, 0.2262, 0.5113, 0.1425, 0.4965, 0.866, 0.4965, 0.8903, 0.4965, 0.866, 0.4965, 0.8903, 0.4965, 0.866, 0.4965, 0.8903, 0.4965, 0.866, 0.4965, 0.8903, 0.4722, 0.866, 0.4965, 0.866, 0.4965, 0.8903, 0.4722, 0.866, 0.4722, 0.866, 0.4965, 0.866, 0.4965, 0.8903, 0.4722, 0.866, 0.4965, 0.866, 0.4965, 0.8903, 0.4965, 0.866, 0.4965, 0.8903, 0.4965, 0.866, 0.4965, 0.8903, 0.4965, 0.866, 0.4965, 0.8903, 0.4722, 0.866, 0.4722, 0.866, 0.4965, 0.866, 0.4965, 0.8903, 0.4965, 0.866, 0.4965, 0.8903, 0.4965, 0.866, 0.4965, 0.8903, 0.4722, 0.866, 0.4965, 0.866, 0.4965, 0.8903, 0.4722, 0.866, 0.4722, 0.866, 0.4965, 0.866, 0.4965, 0.8903, 0.4722, 0.866, 0.4965, 0.866, 0.4965, 0.8903, 0.4965, 0.866, 0.4965, 0.8903, 0.4722, 0.866, 0.4965, 0.866, 0.4965, 0.8903, 0.4965, 0.866, 0.4722, 0.866, 0.4965, 0.866, 0.4965, 0.8903, 0.4722, 0.866, 0.4965, 0.866, 0.4965, 0.866, 0.4965, 0.8903, 0.4722, 0.866, 0.4965, 0.866, 0.4965, 0.8903, 0.4965, 0.866, 0.4965, 0.8903, 0.4965, 0.866, 0.4965, 0.8903, 0.4722, 0.866, 0.4965, 0.866, 0.4965, 0.8903, 0.4722, 0.866, 0.4722, 0.866, 0.4965, 0.866, 0.4965, 0.8903, 0.4722, 0.866, 0.4722, 0.866, 0.4965, 0.866, 0.4965, 0.8903, 0.4722, 0.866, 0.4722, 0.866, 0.4965, 0.866, 0.4965, 0.8903, 0.4722, 0.866, 0.4965, 0.866, 0.4965, 0.8903, 0.4722, 0.866, 0.4965, 0.8668, 0.4965, 0.8903, 0.4965, 0.866, 0.4965, 0.8892, 0.4965, 0.866, 0.4965, 0.8903, 0.4722, 0.866, 0.4965, 0.866, 0.4965, 0.866, 0.4965, 0.8903, 0.4722, 0.866, 0.4965, 0.866, 0.4965, 0.866, 0.4965, 0.8903, 0.4965, 0.866, 0.4965, 0.8903, 0.4722, 0.866, 0.4965, 0.866, 0.4965, 0.8903, 0.4722, 0.866, 0.4722, 0.866, 0.4965, 0.866, 0.4965, 0.866, 0.4965, 0.8903, 0.4722, 0.866, 0.4965, 0.866, 0.4965, 0.8903, 0.4722, 0.866, 0.4965, 0.866, 0.4965, 0.8903, 0.4965, 0.866, 0.4965, 0.8903, 0.4722, 0.866, 0.4965, 0.866, 0.4965, 0.8903, 0.4965, 0.8903, 0.4965, 0.8903, 0.4722, 0.866, 0.4965, 0.866, 0.4965, 0.866, 0.4965, 0.866, 0.4965, 0.8903, 0.4965, 0.866, 0.4965, 0.8903, 0.4722, 0.866, 0.4965, 0.866, 0.4965, 0.8903, 0.4722, 0.866, 0.4965, 0.866, 0.4965, 0.8903, 0.4965, 0.866, 0.4722, 0.866, 0.4965, 0.866, 0.4965, 0.8903, 0.4965, 0.866, 0.4965, 0.8903, 0.4965, 0.866, 0.4965, 0.8903, 0.4722, 0.866, 0.4965, 0.866, 0.4722, 0.866, 0.4965, 0.866, 0.4722, 0.866, 0.4965, 0.866, 0.4965, 0.866, 0.4965, 0.8903, 0.4965, 0.866, 0.4965, 0.8903, 0.4965, 0.866, 0.4965, 0.8903, 0.4965, 0.866, 0.4965, 0.8903, 0.4965, 0.8903, 0.4965, 0.866, 0.4965, 0.8903, 0.4965, 0.866, 0.4965, 0.8903, 0.4965, 0.866, 0.4965, 0.866, 0.4965, 0.8903, 0.4965, 0.8903, 0.4965, 0.866, 0.4965, 0.8903, 0.4722, 0.866, 0.4722, 0.866, 0.4965, 0.866, 0.4965, 0.8903, 0.4965, 0.866, 0.4722, 0.866, 0.4965, 0.8903, 0.4965, 0.8903, 0.4965, 0.866, 0.4965, 0.866, 0.4722, 0.866, 0.4965, 0.866, 0.4965, 0.8903, 0.595, 0.1425, 0.595, 0.2262, 0.595, 0.1425, 0.595, 0.2262, 0.4597, 0.366, 0.4634, 0.366, 0.4903, 0.3896, 0.4903, 0.3965, 0.4597, 0.366, 0.4903, 0.366, 0.4903, 0.3965, 0.4597, 0.366, 0.4903, 0.366, 0.4903, 0.3965, 0.4903, 0.366, 0.4903, 0.3965, 0.4903, 0.366, 0.4903, 0.3965, 0.4722, 0.866, 0.4965, 0.866, 0.4965, 0.8903, 0.4722, 0.866, 0.4722, 0.866, 0.4965, 0.8903, 0.4722, 0.866, 0.4965, 0.8903, 0.5113, 0.1425, 0.595, 0.2262, 0.5113, 0.1425, 0.595, 0.2262, 0.595, 0.1856, 0.595, 0.2262, 0.595, 0.1425, 0.595, 0.1826, 0.4965, 0.866, 0.4965, 0.8903, 0.4965, 0.866, 0.4965, 0.8903, 0.4965, 0.866, 0.4965, 0.8903, 0.4965, 0.866, 0.4965, 0.8903, 0.4722, 0.866, 0.4965, 0.866, 0.4965, 0.8903, 0.4722, 0.866, 0.4965, 0.866, 0.4965, 0.8903, 0.4965, 0.866, 0.4965, 0.8903, 0.4965, 0.866, 0.4965, 0.8903, 0.4965, 0.866, 0.4965, 0.8903, 0.4965, 0.866, 0.4965, 0.8903, 0.595, 0.1425, 0.595, 0.2262, 0.595, 0.1425, 0.595, 0.2262, 0.5113, 0.1425, 0.595, 0.1425, 0.595, 0.2262, 0.5113, 0.1425, 0.595, 0.1425, 0.595, 0.2262, 0.595, 0.1425, 0.595, 0.2262, 0.5113, 0.1425, 0.595, 0.1425, 0.595, 0.1425, 0.595, 0.2262, 0.595, 0.1425, 0.595, 0.2262, 0.595, 0.1425, 0.595, 0.2262, 0.595, 0.1425, 0.595, 0.2262, 0.595, 0.1425, 0.595, 0.2262, 0.595, 0.1425, 0.595, 0.2262, 0.5932, 0.1826, 0.5933, 0.1844, 0.5916, 0.1425, 0.5914, 0.2227, 0.595, 0.1834, 0.595, 0.2243, 0.595, 0.1443, 0.595, 0.1853, 0.5113, 0.1425, 0.595, 0.1425, 0.595, 0.2262, 0.595, 0.1425, 0.595, 0.2262, 0.595, 0.1425, 0.595, 0.2262, 0.595, 0.1425, 0.595, 0.2262, 0.595, 0.1425, 0.595, 0.2262, 0.5113, 0.1425, 0.595, 0.1425, 0.595, 0.2262, 0.5519, 0.1425, 0.5942, 0.2255, 0.595, 0.2262, 0.5113, 0.1425, 0.4903, 0.366, 0.4903, 0.3965, 0.4903, 0.3965, 0.4597, 0.366, 0.4597, 0.366, 0.4903, 0.366, 0.4903, 0.3965, 0.4597, 0.366, 0.4597, 0.366, 0.4903, 0.366, 0.4903, 0.3965, 0.4597, 0.366, 0.4629, 0.366, 0.4903, 0.366, 0.4903, 0.3932, 0.4597, 0.366, 0.4903, 0.3693, 0.4903, 0.3965, 0.4597, 0.366, 0.4629, 0.366, 0.4903, 0.3932, 0.4903, 0.3965, 0.4965, 0.8668, 0.4965, 0.8903, 0.4965, 0.866, 0.4965, 0.8888, 0.473, 0.866, 0.4965, 0.866, 0.4965, 0.8895, 0.5621, 0.3699, 0.5632, 0.3699, 0.5864, 0.3934, 0.5864, 0.3942, 0.5621, 0.3699, 0.5634, 0.3699, 0.5864, 0.3932, 0.5864, 0.3942, 0.5621, 0.3699, 0.5636, 0.3699, 0.5864, 0.3929, 0.5864, 0.3942, 0.5621, 0.3699, 0.5629, 0.3699, 0.5864, 0.3927, 0.5864, 0.3942, 0.4965, 0.866, 0.4965, 0.8903, 0.4965, 0.8893, 0.4735, 0.866, 0.4722, 0.866, 0.4965, 0.8669, 0.4965, 0.8903, 0.595, 0.1425, 0.595, 0.2262, 0.595, 0.1425, 0.595, 0.2262, 0.5113, 0.1425, 0.595, 0.2262, 0.5113, 0.1425, 0.595, 0.2262, 0.5113, 0.1425, 0.595, 0.2262, 0.5113, 0.1425, 0.595, 0.2262, 0.595, 0.1855, 0.595, 0.2262, 0.595, 0.1425, 0.595, 0.1835, 0.595, 0.1425, 0.595, 0.2262, 0.595, 0.1425, 0.595, 0.2262, 0.595, 0.1425, 0.595, 0.2262, 0.5113, 0.1425, 0.595, 0.1425, 0.4903, 0.366, 0.4903, 0.3965, 0.4903, 0.366, 0.4903, 0.3965, 0.4903, 0.366, 0.4903, 0.3965, 0.4903, 0.366, 0.4903, 0.3965, 0.4965, 0.866, 0.4965, 0.8903, 0.4965, 0.8894, 0.4733, 0.866, 0.4722, 0.866, 0.4965, 0.8903, 0.4722, 0.866, 0.4965, 0.8903, 0.4903, 0.366, 0.4903, 0.3965, 0.4597, 0.366, 0.4903, 0.366, 0.4965, 0.8903, 0.4965, 0.866, 0.4965, 0.866, 0.4965, 0.8903, 0.4965, 0.8903, 0.4965, 0.866, 0.4965, 0.866, 0.4965, 0.8903, 0.4965, 0.8903, 0.4965, 0.866, 0.4965, 0.866, 0.4965, 0.8903, 0.4965, 0.8903, 0.4965, 0.866, 0.4965, 0.866, 0.4965, 0.8903, 0.4965, 0.866, 0.4965, 0.8903, 0.4965, 0.866, 0.4965, 0.8903, 0.4965, 0.8903, 0.4965, 0.866, 0.4965, 0.866, 0.4965, 0.8903, 0.4965, 0.8903, 0.4965, 0.866, 0.4965, 0.866, 0.4965, 0.8903, 0.4965, 0.8903, 0.4965, 0.866, 0.4965, 0.866, 0.4965, 0.8903, 0.4965, 0.8903, 0.4965, 0.866, 0.4965, 0.866, 0.4965, 0.8903, 0.4965, 0.866, 0.4722, 0.866, 0.4722, 0.866, 0.4965, 0.866, 0.4965, 0.866, 0.4722, 0.866, 0.4722, 0.866, 0.4965, 0.866, 0.4965, 0.8903, 0.4965, 0.866, 0.4965, 0.866, 0.4965, 0.8903, 0.4965, 0.8903, 0.4965, 0.866, 0.4965, 0.866, 0.4965, 0.8903, 0.4965, 0.8903, 0.4965, 0.866, 0.4965, 0.866, 0.4965, 0.8903, 0.4965, 0.8903, 0.4965, 0.866, 0.4965, 0.866, 0.4965, 0.8903, 0.4965, 0.8903, 0.4965, 0.866, 0.4965, 0.8883, 0.4965, 0.8701, 0.4965, 0.866, 0.4965, 0.866, 0.4965, 0.8766, 0.4965, 0.887, 0.4722, 0.866, 0.4965, 0.8883, 0.4722, 0.866, 0.4965, 0.887, 0.4965, 0.866, 0.4965, 0.8883, 0.4722, 0.866, 0.4965, 0.8903, 0.4965, 0.8883, 0.4965, 0.866, 0.4965, 0.8701, 0.4965, 0.8766, 0.4965, 0.866, 0.4965, 0.887, 0.4965, 0.8903, 0.5126, 0.04126, 0.5244, 0.06558, 0.5244, 0.04126, 0.5001, 0.04126, 0.5244, 0.06558, 0.5244, 0.04126, 0.5001, 0.04126, 0.5244, 0.06558, 0.5244, 0.04126, 0.5001, 0.04126, 0.5001, 0.04126, 0.5244, 0.06558, 0.5244, 0.06558, 0.5244, 0.06558, 0.5244, 0.06558, 0.5244, 0.06558, 0.5244, 0.06558, 0.5001, 0.04126, 0.5001, 0.04126, 0.5125, 0.05361, 0.5124, 0.0535, 0.5001, 0.04126, 0.5125, 0.05368, 0.5125, 0.05361, 0.5125, 0.05361, 0.5125, 0.05368, 0.5244, 0.06558, 0.5124, 0.0535, 0.5125, 0.05361, 0.5244, 0.06558, 0.5244, 0.06558, 0.5001, 0.04126, 0.5001, 0.04126, 0.5124, 0.0535, 0.5122, 0.05331, 0.5124, 0.04126, 0.5244, 0.04126, 0.5244, 0.04126, 0.5244, 0.04126, 0.5001, 0.04126, 0.5244, 0.06558, 0.5244, 0.04126, 0.5124, 0.04126, 0.5122, 0.05331, 0.5124, 0.0535, 0.5244, 0.06558, 0.5244, 0.06558, 0.5244, 0.04126, 0.5244, 0.04126, 0.5244, 0.04126, 0.5244, 0.04126, 0.5124, 0.04126, 0.5001, 0.04126, 0.5001, 0.04126, 0.5126, 0.04126, 0.5244, 0.06558, 0.5244, 0.06558, 0.5244, 0.04126, 0.5244, 0.04126, 0.5001, 0.04126, 0.5001, 0.04126, 0.5244, 0.06558, 0.5244, 0.06558, 0.5001, 0.04126, 0.5244, 0.04126, 0.5244, 0.04126, 0.5001, 0.04126, 0.5001, 0.04126, 0.5244, 0.06558, 0.5244, 0.06558, 0.5001, 0.04126, 0.5124, 0.04126, 0.5001, 0.04126, 0.5124, 0.04126, 0.5244, 0.06558, 0.5244, 0.06558, 0.5244, 0.04126, 0.5244, 0.04126, 0.5001, 0.04126, 0.5167, 0.04872, 0.5126, 0.04126, 0.5001, 0.04126, 0.5244, 0.06558, 0.0, 0.0, 0.5124, 0.04126, 0.5125, 0.05368, 0.5244, 0.06558, 0.5001, 0.04126, 0.0, 0.0, 0.0, 0.0, 0.0, 0.0, 0.5125, 0.05368, 0.5125, 0.05368, 0.5244, 0.06558, 0.5244, 0.06558, 0.5244, 0.04126, 0.5244, 0.04126, 0.5124, 0.04126, 0.5244, 0.04126, 0.5124, 0.04126, 0.5001, 0.04126, 0.5244, 0.06558, 0.5244, 0.04126, 0.5001, 0.04126, 0.5244, 0.06558, 0.5244, 0.04126, 0.5001, 0.04126, 0.5244, 0.06558, 0.5244, 0.04126, 0.5244, 0.04126, 0.5244, 0.04126, 0.5244, 0.04126, 0.5244, 0.04126, 0.5244, 0.04126, 0.5244, 0.04126, 0.5001, 0.04126, 0.5001, 0.04126, 0.5244, 0.06558, 0.5244, 0.06558, 0.5126, 0.04126, 0.5244, 0.04126, 0.5244, 0.04126, 0.5124, 0.04126, 0.5244, 0.06558, 0.5244, 0.06558, 0.5244, 0.06558, 0.5244, 0.06558, 0.5001, 0.04126, 0.5244, 0.06558, 0.5244, 0.04126, 0.5001, 0.04126, 0.5244, 0.06558, 0.5244, 0.04126, 0.5001, 0.04126, 0.5244, 0.06558, 0.5244, 0.04126, 0.5001, 0.04126, 0.5244, 0.06558, 0.5244, 0.04126, 0.5001, 0.04126, 0.5244, 0.06558, 0.5244, 0.04126, 0.5001, 0.04126, 0.5244, 0.06558, 0.5244, 0.04126, 0.5001, 0.04126, 0.5244, 0.06558, 0.5244, 0.04126, 0.5001, 0.04126, 0.5244, 0.06558, 0.5244, 0.04126, 0.5001, 0.04126, 0.5244, 0.06558, 0.5244, 0.04126, 0.5001, 0.04126, 0.5244, 0.06558, 0.5244, 0.04126, 0.5167, 0.04872, 0.5244, 0.06558, 0.5126, 0.04126, 0.5001, 0.04126, 0.5244, 0.06558, 0.5244, 0.04126, 0.5001, 0.04126, 0.5244, 0.06558, 0.5244, 0.04126, 0.5001, 0.04126, 0.5244, 0.06558, 0.5244, 0.04126, 0.5001, 0.04126, 0.5244, 0.06558, 0.5244, 0.04126, 0.5001, 0.04126, 0.5244, 0.06558, 0.5244, 0.04126, 0.5001, 0.04126, 0.5244, 0.06558, 0.5244, 0.04126, 0.5001, 0.04126, 0.5244, 0.06558, 0.5244, 0.04126, 0.595, 0.1447, 0.595, 0.1855, 0.595, 0.1835, 0.595, 0.2245, 0.5926, 0.1425, 0.5935, 0.2248, 0.5942, 0.2255, 0.5519, 0.1425, 0.595, 0.1425, 0.595, 0.1834, 0.595, 0.1853, 0.595, 0.2262, 0.595, 0.1425, 0.595, 0.2262, 0.5933, 0.1844, 0.5932, 0.1826, 0.595, 0.1449, 0.595, 0.1856, 0.595, 0.1826, 0.595, 0.2227, 0.595, 0.1445, 0.595, 0.1853, 0.595, 0.1832, 0.595, 0.2238, 0.5113, 0.1425, 0.5524, 0.1425, 0.5932, 0.2245, 0.595, 0.2262, 0.4722, 0.866, 0.4965, 0.866, 0.4722, 0.866, 0.4965, 0.866, 0.4965, 0.866, 0.4965, 0.8903, 0.4965, 0.866, 0.4965, 0.8903, 0.4965, 0.866, 0.4965, 0.866, 0.4722, 0.866, 0.4965, 0.8903, 0.4965, 0.866, 0.4722, 0.866, 0.4965, 0.8903, 0.4965, 0.8903, 0.4965, 0.866, 0.4965, 0.8903, 0.4965, 0.866, 0.4965, 0.8903, 0.4722, 0.866, 0.4965, 0.8903, 0.4722, 0.866, 0.4965, 0.8903, 0.4722, 0.866, 0.4965, 0.8903, 0.4722, 0.866, 0.4965, 0.8903, 0.4965, 0.866, 0.4965, 0.8903, 0.4965, 0.866, 0.4965, 0.8903, 0.4965, 0.866, 0.4965, 0.8903, 0.4965, 0.866, 0.4965, 0.8903, 0.4965, 0.866, 0.4965, 0.8903, 0.4965, 0.866, 0.4965, 0.8903, 0.4722, 0.866, 0.4722, 0.866, 0.4965, 0.8903, 0.4965, 0.866, 0.4965, 0.866, 0.4965, 0.8903, 0.4965, 0.866, 0.4965, 0.8903, 0.4722, 0.866, 0.4965, 0.8903, 0.4965, 0.866, 0.4965, 0.8903, 0.4965, 0.8903, 0.4965, 0.866, 0.4965, 0.866, 0.4722, 0.866, 0.4965, 0.8903, 0.4965, 0.8903, 0.4965, 0.866, 0.4965, 0.8903, 0.4965, 0.866, 0.4965, 0.8903, 0.4722, 0.866, 0.4722, 0.866, 0.4965, 0.8903, 0.4965, 0.8903, 0.4965, 0.866, 0.4965, 0.866, 0.4965, 0.8903, 0.4965, 0.866, 0.4965, 0.8903, 0.4722, 0.866, 0.4965, 0.8903, 0.4965, 0.866, 0.4965, 0.8903, 0.4965, 0.866, 0.4965, 0.8903, 0.4965, 0.866, 0.4965, 0.8903, 0.4722, 0.866, 0.4965, 0.8903, 0.4965, 0.866, 0.4722, 0.866, 0.4965, 0.8903, 0.4722, 0.866, 0.4965, 0.8903, 0.4965, 0.866, 0.4722, 0.866, 0.4965, 0.866, 0.4965, 0.8903, 0.4965, 0.866, 0.4965, 0.8903, 0.4965, 0.866, 0.4965, 0.8903, 0.4903, 0.366, 0.4903, 0.3965, 0.4903, 0.366, 0.4903, 0.3965, 0.4965, 0.866, 0.4965, 0.8903, 0.4965, 0.866, 0.4965, 0.8903, 0.4903, 0.3965, 0.4903, 0.366, 0.4597, 0.366, 0.4903, 0.3965, 0.4903, 0.366, 0.4903, 0.3965, 0.4903, 0.366, 0.4903, 0.3965, 0.4903, 0.366, 0.4903, 0.3965, 0.4903, 0.366, 0.4903, 0.3965, 0.4597, 0.366, 0.4903, 0.366, 0.4597, 0.366, 0.4903, 0.366, 0.5113, 0.1425, 0.595, 0.2262, 0.595, 0.1425, 0.5113, 0.1425, 0.595, 0.2262, 0.595, 0.1425, 0.4597, 0.366, 0.4638, 0.3701, 0.4903, 0.3696, 0.4903, 0.366, 0.4597, 0.366, 0.4633, 0.3696, 0.4903, 0.37, 0.4903, 0.366, 0.5524, 0.1425, 0.5932, 0.2245, 0.5914, 0.2227, 0.5935, 0.1425, 0.595, 0.1853, 0.595, 0.1832, 0.595, 0.1425, 0.595, 0.2262, 0.595, 0.1425, 0.595, 0.2262, 0.595, 0.1425, 0.595, 0.2262, 0.595, 0.1425, 0.5113, 0.1425, 0.595, 0.2262, 0.595, 0.2262, 0.5113, 0.1425, 0.595, 0.2262, 0.595, 0.1425, 0.5113, 0.1425, 0.595, 0.2262, 0.595, 0.1425, 0.5113, 0.1425, 0.595, 0.2262, 0.5113, 0.1425, 0.595, 0.2262, 0.4903, 0.366, 0.4903, 0.3965, 0.4903, 0.366, 0.4903, 0.3965, 0.4737, 0.866, 0.4965, 0.889, 0.4965, 0.8903, 0.4965, 0.866, 0.4597, 0.366, 0.4903, 0.3965, 0.4903, 0.366, 0.4597, 0.366, 0.4903, 0.3965, 0.4903, 0.366, 0.4965, 0.866, 0.4722, 0.866, 0.4965, 0.8903, 0.4965, 0.8903, 0.4722, 0.866, 0.4965, 0.866, 0.4722, 0.866, 0.4965, 0.866, 0.5621, 0.3699, 0.5864, 0.3942, 0.5864, 0.3934, 0.5629, 0.3699, 0.4597, 0.366, 0.4903, 0.3965, 0.4903, 0.366, 0.4903, 0.366, 0.4597, 0.366, 0.4903, 0.3965, 0.4903, 0.366, 0.4597, 0.366, 0.4903, 0.3965, 0.4903, 0.366, 0.4597, 0.366, 0.4903, 0.3965, 0.4903, 0.366, 0.4965, 0.866, 0.4965, 0.8903, 0.4965, 0.866, 0.4965, 0.8903, 0.4722, 0.866, 0.4965, 0.866, 0.4722, 0.866, 0.4965, 0.866, 0.5621, 0.3699, 0.5864, 0.3942, 0.5864, 0.3934, 0.5632, 0.3699, 0.4965, 0.866, 0.4733, 0.866, 0.4965, 0.8895, 0.4965, 0.8903, 0.5113, 0.1425, 0.5113, 0.1425, 0.595, 0.2262, 0.595, 0.1425, 0.4722, 0.866, 0.4965, 0.866, 0.4722, 0.866, 0.4965, 0.866, 0.4965, 0.866, 0.4965, 0.8903, 0.4965, 0.866, 0.4965, 0.8903, 0.4903, 0.366, 0.4903, 0.3965, 0.4903, 0.366, 0.4903, 0.3965, 0.4903, 0.3965, 0.4903, 0.366, 0.4903, 0.366, 0.4903, 0.3965, 0.4638, 0.3701, 0.4903, 0.3965, 0.4903, 0.366, 0.4903, 0.3696, 0.4903, 0.366, 0.4903, 0.37, 0.4633, 0.3696, 0.4903, 0.3965, 0.4903, 0.366, 0.4903, 0.3965, 0.4903, 0.366, 0.4903, 0.3965, 0.5629, 0.3699, 0.5621, 0.3699, 0.5864, 0.3942, 0.5864, 0.3932, 0.595, 0.1425, 0.5113, 0.1425, 0.595, 0.2262, 0.595, 0.2262, 0.4903, 0.3695, 0.4903, 0.3896, 0.4903, 0.366, 0.4903, 0.3965, 0.5113, 0.1425, 0.595, 0.2262, 0.595, 0.1425, 0.5113, 0.1425, 0.595, 0.2262, 0.595, 0.1425, 0.5113, 0.1425, 0.595, 0.2262, 0.595, 0.1425, 0.4873, 0.366, 0.4864, 0.3926, 0.4903, 0.3965, 0.4903, 0.366, 0.4873, 0.366, 0.4903, 0.3965, 0.4903, 0.366, 0.4864, 0.3926, 0.4597, 0.366, 0.4903, 0.3965, 0.4903, 0.366, 0.595, 0.1425, 0.5113, 0.1425, 0.595, 0.2262, 0.595, 0.2262, 0.4965, 0.866, 0.4965, 0.8903, 0.4965, 0.866, 0.4965, 0.8903, 0.4965, 0.866, 0.4965, 0.8903, 0.4965, 0.866, 0.4965, 0.8903, 0.4722, 0.866, 0.4722, 0.866, 0.4965, 0.8903, 0.4965, 0.866, 0.4722, 0.866, 0.4722, 0.866, 0.4965, 0.8903, 0.4965, 0.866, 0.4965, 0.866, 0.4965, 0.8903, 0.4965, 0.866, 0.4965, 0.8903, 0.4965, 0.866, 0.4965, 0.8903, 0.4965, 0.866, 0.4965, 0.8903, 0.4722, 0.866, 0.4965, 0.8903, 0.4965, 0.866, 0.4722, 0.866, 0.4965, 0.866, 0.4965, 0.8903, 0.4965, 0.866, 0.4965, 0.8903, 0.4722, 0.866, 0.4722, 0.866, 0.4965, 0.8903, 0.4965, 0.866, 0.4722, 0.866, 0.4722, 0.866, 0.4965, 0.8903, 0.4965, 0.866, 0.4965, 0.866, 0.4965, 0.8903, 0.4965, 0.866, 0.4965, 0.8903, 0.4722, 0.866, 0.4965, 0.8903, 0.4965, 0.866, 0.4965, 0.866, 0.4965, 0.8903, 0.4965, 0.866, 0.4722, 0.866, 0.4722, 0.866, 0.4965, 0.8903, 0.4965, 0.866, 0.4965, 0.866, 0.4722, 0.866, 0.4965, 0.8903, 0.4965, 0.866, 0.4965, 0.866, 0.4965, 0.8903, 0.4965, 0.866, 0.4965, 0.8903, 0.4722, 0.866, 0.4722, 0.866, 0.4965, 0.8903, 0.4965, 0.866, 0.4722, 0.866, 0.4722, 0.866, 0.4965, 0.8903, 0.4965, 0.866, 0.4722, 0.866, 0.4722, 0.866, 0.4965, 0.8903, 0.4965, 0.866, 0.4722, 0.866, 0.4965, 0.8903, 0.4965, 0.866, 0.4722, 0.866, 0.4722, 0.866, 0.4965, 0.8903, 0.4965, 0.866, 0.4965, 0.8668, 0.4965, 0.8892, 0.4965, 0.866, 0.4965, 0.8903, 0.4965, 0.866, 0.4965, 0.866, 0.4722, 0.866, 0.4965, 0.8903, 0.4965, 0.866, 0.4965, 0.866, 0.4722, 0.866, 0.4965, 0.8903, 0.4965, 0.866, 0.4965, 0.8903, 0.4965, 0.866, 0.4965, 0.8903, 0.4722, 0.866, 0.4722, 0.866, 0.4965, 0.8903, 0.4965, 0.866, 0.4722, 0.866, 0.4965, 0.8903, 0.4965, 0.866, 0.4965, 0.866, 0.4722, 0.866, 0.4722, 0.866, 0.4965, 0.8903, 0.4965, 0.866, 0.4965, 0.866, 0.4965, 0.8903, 0.4965, 0.866, 0.4965, 0.8903, 0.4722, 0.866, 0.4965, 0.8903, 0.4965, 0.8903, 0.4965, 0.866, 0.4965, 0.8903, 0.4965, 0.866, 0.4965, 0.866, 0.4722, 0.866, 0.4965, 0.866, 0.4965, 0.8903, 0.4965, 0.866, 0.4965, 0.8903, 0.4722, 0.866, 0.4722, 0.866, 0.4965, 0.8903, 0.4965, 0.866, 0.4965, 0.866, 0.4722, 0.866, 0.4965, 0.866, 0.4965, 0.8903, 0.4965, 0.866, 0.4965, 0.8903, 0.4965, 0.866, 0.4965, 0.8903, 0.4965, 0.866, 0.4965, 0.866, 0.4722, 0.866, 0.4965, 0.8903, 0.4722, 0.866, 0.4965, 0.866, 0.4722, 0.866, 0.4965, 0.866, 0.4965, 0.866, 0.4965, 0.8903, 0.4965, 0.866, 0.4965, 0.8903, 0.4965, 0.866, 0.4965, 0.8903, 0.4965, 0.866, 0.4965, 0.8903, 0.4965, 0.8903, 0.4965, 0.866, 0.4965, 0.8903, 0.4965, 0.866, 0.4965, 0.8903, 0.4965, 0.8903, 0.4965, 0.866, 0.4965, 0.866, 0.4965, 0.8903, 0.4722, 0.866, 0.4965, 0.8903, 0.4965, 0.866, 0.4722, 0.866, 0.4965, 0.866, 0.4965, 0.8903, 0.4965, 0.866, 0.4722, 0.866, 0.4965, 0.866, 0.4965, 0.8903, 0.4965, 0.8903, 0.4965, 0.866, 0.4965, 0.8903, 0.4965, 0.866, 0.4722, 0.866, 0.595, 0.1425, 0.595, 0.2262, 0.595, 0.1425, 0.595, 0.2262, 0.4597, 0.366, 0.4903, 0.3965, 0.4903, 0.3896, 0.4634, 0.366, 0.4597, 0.366, 0.4903, 0.3965, 0.4903, 0.366, 0.4597, 0.366, 0.4903, 0.3965, 0.4903, 0.366, 0.4903, 0.366, 0.4903, 0.3965, 0.4903, 0.366, 0.4903, 0.3965, 0.4722, 0.866, 0.4722, 0.866, 0.4965, 0.8903, 0.4965, 0.866, 0.4722, 0.866, 0.4965, 0.8903, 0.4722, 0.866, 0.4965, 0.8903, 0.5113, 0.1425, 0.595, 0.2262, 0.5113, 0.1425, 0.595, 0.2262, 0.595, 0.1856, 0.595, 0.1826, 0.595, 0.1425, 0.595, 0.2262, 0.4965, 0.866, 0.4965, 0.8903, 0.4965, 0.866, 0.4965, 0.8903, 0.4965, 0.866, 0.4965, 0.8903, 0.4965, 0.866, 0.4965, 0.8903, 0.4722, 0.866, 0.4965, 0.8903, 0.4965, 0.866, 0.4722, 0.866, 0.4965, 0.8903, 0.4965, 0.866, 0.4965, 0.866, 0.4965, 0.8903, 0.4965, 0.866, 0.4965, 0.8903, 0.4965, 0.866, 0.4965, 0.8903, 0.4965, 0.866, 0.4965, 0.8903, 0.595, 0.1425, 0.595, 0.2262, 0.595, 0.1425, 0.595, 0.2262, 0.5113, 0.1425, 0.595, 0.2262, 0.595, 0.1425, 0.5113, 0.1425, 0.595, 0.2262, 0.595, 0.1425, 0.595, 0.1425, 0.595, 0.1425, 0.5113, 0.1425, 0.595, 0.2262, 0.595, 0.1425, 0.595, 0.2262, 0.595, 0.1425, 0.595, 0.2262, 0.595, 0.1425, 0.595, 0.2262, 0.595, 0.1425, 0.595, 0.2262, 0.595, 0.1425, 0.595, 0.2262, 0.595, 0.1425, 0.595, 0.2262, 0.5932, 0.1826, 0.5914, 0.2227, 0.5916, 0.1425, 0.5933, 0.1844, 0.595, 0.1834, 0.595, 0.1853, 0.595, 0.1443, 0.595, 0.2243, 0.5113, 0.1425, 0.595, 0.2262, 0.595, 0.1425, 0.595, 0.1425, 0.595, 0.2262, 0.595, 0.1425, 0.595, 0.2262, 0.595, 0.1425, 0.595, 0.2262, 0.595, 0.1425, 0.595, 0.2262, 0.5113, 0.1425, 0.595, 0.2262, 0.595, 0.1425, 0.5519, 0.1425, 0.5113, 0.1425, 0.595, 0.2262, 0.5942, 0.2255, 0.4903, 0.366, 0.4597, 0.366, 0.4903, 0.3965, 0.4903, 0.3965, 0.4597, 0.366, 0.4597, 0.366, 0.4903, 0.3965, 0.4903, 0.366, 0.4597, 0.366, 0.4597, 0.366, 0.4903, 0.3965, 0.4903, 0.366, 0.4629, 0.366, 0.4903, 0.3932, 0.4903, 0.366, 0.4597, 0.366, 0.4903, 0.3965, 0.4903, 0.3693, 0.4597, 0.366, 0.4903, 0.3965, 0.4903, 0.3932, 0.4629, 0.366, 0.4965, 0.8668, 0.4965, 0.8888, 0.4965, 0.866, 0.4965, 0.8903, 0.473, 0.866, 0.4965, 0.8895, 0.4965, 0.866, 0.5621, 0.3699, 0.5864, 0.3942, 0.5864, 0.3934, 0.5632, 0.3699, 0.5621, 0.3699, 0.5864, 0.3942, 0.5864, 0.3932, 0.5634, 0.3699, 0.5621, 0.3699, 0.5864, 0.3942, 0.5864, 0.3929, 0.5636, 0.3699, 0.5621, 0.3699, 0.5864, 0.3942, 0.5864, 0.3927, 0.5629, 0.3699, 0.4965, 0.866, 0.4735, 0.866, 0.4965, 0.8893, 0.4965, 0.8903, 0.4722, 0.866, 0.4965, 0.8903, 0.4965, 0.8669, 0.595, 0.1425, 0.595, 0.2262, 0.595, 0.1425, 0.595, 0.2262, 0.5113, 0.1425, 0.595, 0.2262, 0.5113, 0.1425, 0.595, 0.2262, 0.5113, 0.1425, 0.595, 0.2262, 0.5113, 0.1425, 0.595, 0.2262, 0.595, 0.1855, 0.595, 0.1835, 0.595, 0.1425, 0.595, 0.2262, 0.595, 0.1425, 0.595, 0.2262, 0.595, 0.1425, 0.595, 0.2262, 0.595, 0.1425, 0.595, 0.1425, 0.5113, 0.1425, 0.595, 0.2262, 0.4903, 0.366, 0.4903, 0.3965, 0.4903, 0.366, 0.4903, 0.3965, 0.4903, 0.366, 0.4903, 0.3965, 0.4903, 0.366, 0.4903, 0.3965, 0.4965, 0.866, 0.4733, 0.866, 0.4965, 0.8894, 0.4965, 0.8903, 0.4722, 0.866, 0.4965, 0.8903, 0.4722, 0.866, 0.4965, 0.8903, 0.4903, 0.366, 0.4903, 0.366, 0.4597, 0.366, 0.4903, 0.3965, 0.4965, 0.8903, 0.4965, 0.8903, 0.4965, 0.866, 0.4965, 0.866, 0.4965, 0.8903, 0.4965, 0.8903, 0.4965, 0.866, 0.4965, 0.866, 0.4965, 0.8903, 0.4965, 0.8903, 0.4965, 0.866, 0.4965, 0.866, 0.4965, 0.8903, 0.4965, 0.8903, 0.4965, 0.866, 0.4965, 0.866, 0.4965, 0.866, 0.4965, 0.8903, 0.4965, 0.866, 0.4965, 0.8903, 0.4965, 0.8903, 0.4965, 0.8903, 0.4965, 0.866, 0.4965, 0.866, 0.4965, 0.8903, 0.4965, 0.8903, 0.4965, 0.866, 0.4965, 0.866, 0.4965, 0.8903, 0.4965, 0.8903, 0.4965, 0.866, 0.4965, 0.866, 0.4965, 0.8903, 0.4965, 0.8903, 0.4965, 0.866, 0.4965, 0.866, 0.4965, 0.866, 0.4965, 0.866, 0.4722, 0.866, 0.4722, 0.866, 0.4965, 0.866, 0.4965, 0.866, 0.4722, 0.866, 0.4722, 0.866, 0.4965, 0.8903, 0.4965, 0.8903, 0.4965, 0.866, 0.4965, 0.866, 0.4965, 0.8903, 0.4965, 0.8903, 0.4965, 0.866, 0.4965, 0.866, 0.4965, 0.8903, 0.4965, 0.8903, 0.4965, 0.866, 0.4965, 0.866, 0.4965, 0.8903, 0.4965, 0.8903, 0.4965, 0.866, 0.4965, 0.866, 0.4965, 0.8903, 0.4965, 0.8883, 0.4965, 0.866, 0.4965, 0.8701, 0.4965, 0.866, 0.4965, 0.866, 0.4965, 0.8766, 0.4965, 0.8883, 0.4722, 0.866, 0.4965, 0.887, 0.4722, 0.866, 0.4965, 0.866, 0.4965, 0.887, 0.4965, 0.8883, 0.4965, 0.8903, 0.4722, 0.866, 0.4965, 0.8883, 0.4965, 0.8766, 0.4965, 0.8701, 0.4965, 0.866, 0.4965, 0.866, 0.4965, 0.8903, 0.4965, 0.887, 0.5126, 0.04126, 0.5244, 0.04126, 0.5244, 0.06558, 0.5001, 0.04126, 0.5244, 0.04126, 0.5244, 0.06558, 0.5001, 0.04126, 0.5244, 0.04126, 0.5244, 0.06558, 0.5001, 0.04126, 0.5244, 0.06558, 0.5244, 0.06558, 0.5001, 0.04126, 0.5244, 0.06558, 0.5244, 0.06558, 0.5244, 0.06558, 0.5244, 0.06558, 0.5001, 0.04126, 0.5124, 0.0535, 0.5125, 0.05361, 0.5001, 0.04126, 0.5001, 0.04126, 0.5125, 0.05361, 0.5125, 0.05368, 0.5125, 0.05361, 0.5244, 0.06558, 0.5125, 0.05368, 0.5124, 0.0535, 0.5244, 0.06558, 0.5244, 0.06558, 0.5125, 0.05361, 0.5001, 0.04126, 0.5122, 0.05331, 0.5124, 0.0535, 0.5001, 0.04126, 0.5124, 0.04126, 0.5244, 0.04126, 0.5244, 0.04126, 0.5244, 0.04126, 0.5001, 0.04126, 0.5124, 0.04126, 0.5244, 0.04126, 0.5244, 0.06558, 0.5122, 0.05331, 0.5244, 0.06558, 0.5244, 0.06558, 0.5124, 0.0535, 0.5244, 0.04126, 0.5244, 0.04126, 0.5244, 0.04126, 0.5244, 0.04126, 0.5124, 0.04126, 0.5126, 0.04126, 0.5001, 0.04126, 0.5001, 0.04126, 0.5244, 0.06558, 0.5244, 0.04126, 0.5244, 0.04126, 0.5244, 0.06558, 0.5001, 0.04126, 0.5244, 0.06558, 0.5244, 0.06558, 0.5001, 0.04126, 0.5001, 0.04126, 0.5001, 0.04126, 0.5244, 0.04126, 0.5244, 0.04126, 0.5001, 0.04126, 0.5001, 0.04126, 0.5244, 0.06558, 0.5244, 0.06558, 0.5124, 0.04126, 0.5124, 0.04126, 0.5001, 0.04126, 0.5244, 0.06558, 0.5244, 0.04126, 0.5244, 0.04126, 0.5244, 0.06558, 0.5001, 0.04126, 0.5126, 0.04126, 0.5167, 0.04872, 0.5001, 0.04126, 0.5124, 0.04126, 0.0, 0.0, 0.5244, 0.06558, 0.5125, 0.05368, 0.0, 0.0, 0.5001, 0.04126, 0.5244, 0.06558, 0.0, 0.0, 0.5125, 0.05368, 0.5125, 0.05368, 0.0, 0.0, 0.5244, 0.06558, 0.5244, 0.04126, 0.5244, 0.04126, 0.5244, 0.06558, 0.5124, 0.04126, 0.5124, 0.04126, 0.5244, 0.04126, 0.5001, 0.04126, 0.5244, 0.04126, 0.5244, 0.06558, 0.5001, 0.04126, 0.5244, 0.04126, 0.5244, 0.06558, 0.5001, 0.04126, 0.5244, 0.04126, 0.5244, 0.06558, 0.5244, 0.04126, 0.5244, 0.04126, 0.5244, 0.04126, 0.5244, 0.04126, 0.5244, 0.04126, 0.5001, 0.04126, 0.5244, 0.04126, 0.5001, 0.04126, 0.5244, 0.06558, 0.5244, 0.06558, 0.5126, 0.04126, 0.5124, 0.04126, 0.5244, 0.04126, 0.5244, 0.04126, 0.5244, 0.06558, 0.5244, 0.06558, 0.5244, 0.06558, 0.5244, 0.06558, 0.5001, 0.04126, 0.5244, 0.04126, 0.5244, 0.06558, 0.5001, 0.04126, 0.5244, 0.04126, 0.5244, 0.06558, 0.5001, 0.04126, 0.5244, 0.04126, 0.5244, 0.06558, 0.5001, 0.04126, 0.5244, 0.04126, 0.5244, 0.06558, 0.5001, 0.04126, 0.5244, 0.04126, 0.5244, 0.06558, 0.5001, 0.04126, 0.5244, 0.04126, 0.5244, 0.06558, 0.5001, 0.04126, 0.5244, 0.04126, 0.5244, 0.06558, 0.5001, 0.04126, 0.5244, 0.04126, 0.5244, 0.06558, 0.5001, 0.04126, 0.5244, 0.04126, 0.5244, 0.06558, 0.5001, 0.04126, 0.5244, 0.04126, 0.5244, 0.06558, 0.5167, 0.04872, 0.5126, 0.04126, 0.5244, 0.06558, 0.5001, 0.04126, 0.5244, 0.04126, 0.5244, 0.06558, 0.5001, 0.04126, 0.5244, 0.04126, 0.5244, 0.06558, 0.5001, 0.04126, 0.5244, 0.04126, 0.5244, 0.06558, 0.5001, 0.04126, 0.5244, 0.04126, 0.5244, 0.06558, 0.5001, 0.04126, 0.5244, 0.04126, 0.5244, 0.06558, 0.5001, 0.04126, 0.5244, 0.04126, 0.5244, 0.06558, 0.5001, 0.04126, 0.5244, 0.04126, 0.5244, 0.06558, 0.595, 0.1447, 0.595, 0.2245, 0.595, 0.1835, 0.595, 0.1855, 0.5926, 0.1425, 0.5519, 0.1425, 0.5942, 0.2255, 0.5935, 0.2248, 0.595, 0.1425, 0.595, 0.2262, 0.595, 0.1853, 0.595, 0.1834, 0.595, 0.1425, 0.5932, 0.1826, 0.5933, 0.1844, 0.595, 0.2262, 0.595, 0.1449, 0.595, 0.2227, 0.595, 0.1826, 0.595, 0.1856, 0.595, 0.1445, 0.595, 0.2238, 0.595, 0.1832, 0.595, 0.1853, 0.5113, 0.1425, 0.595, 0.2262, 0.5932, 0.2245, 0.5524, 0.1425])
me_human_cylindermesh_009.materials.append(mat_skin)
me_human_cylindermesh_009.materials.append(mat_hair)
me_human_cylindermesh_009.materials.append(mat_shirt)
me_human_cylindermesh_009.materials.append(mat_pants)
me_human_cylindermesh_009.materials.append(mat_shoes)
me_human_cylindermesh_009.use_remesh_preserve_volume = False
me_human_cylindermesh_009.use_remesh_preserve_attributes = False
me_human_cylindermesh_009.use_mirror_vertex_groups = False
me_human_cylindermesh_009.update()

# ---- objects
ob_male_walking = bpy.data.objects.new('Male_Walking', me_human_cylindermesh_009)

# ---- transforms, parenting, visibility, modifiers, constraints
ob_male_walking.location = (0.0, 0.0, 0.0)
ob_male_walking.lineart.crease_threshold = 0.0
_vg = ob_male_walking.vertex_groups.new(name='Neck')
_vg = ob_male_walking.vertex_groups.new(name='Head')
_vg = ob_male_walking.vertex_groups.new(name='Spine2')
_vg = ob_male_walking.vertex_groups.new(name='LeftShoulder')
_vg = ob_male_walking.vertex_groups.new(name='LeftArm')
_vg = ob_male_walking.vertex_groups.new(name='Hips')
_vg = ob_male_walking.vertex_groups.new(name='LeftUpLeg')
_vg = ob_male_walking.vertex_groups.new(name='Spine1')
_vg = ob_male_walking.vertex_groups.new(name='Spine')
_vg = ob_male_walking.vertex_groups.new(name='RightUpLeg')
_vg = ob_male_walking.vertex_groups.new(name='LeftForeArm')
_vg = ob_male_walking.vertex_groups.new(name='LeftHand')
_vg = ob_male_walking.vertex_groups.new(name='LeftHandThumb1')
_vg = ob_male_walking.vertex_groups.new(name='LeftHandIndex1')
_vg = ob_male_walking.vertex_groups.new(name='LeftLeg')
_vg = ob_male_walking.vertex_groups.new(name='LeftHandThumb2')
_vg = ob_male_walking.vertex_groups.new(name='LeftHandThumb3')
_vg = ob_male_walking.vertex_groups.new(name='LeftHandIndex2')
_vg = ob_male_walking.vertex_groups.new(name='LeftHandIndex3')
_vg = ob_male_walking.vertex_groups.new(name='LeftFoot')
_vg = ob_male_walking.vertex_groups.new(name='LeftToeBase')
_vg = ob_male_walking.vertex_groups.new(name='RightShoulder')
_vg = ob_male_walking.vertex_groups.new(name='RightArm')
_vg = ob_male_walking.vertex_groups.new(name='RightForeArm')
_vg = ob_male_walking.vertex_groups.new(name='RightHandIndex1')
_vg = ob_male_walking.vertex_groups.new(name='RightHand')
_vg = ob_male_walking.vertex_groups.new(name='RightHandThumb1')
_vg = ob_male_walking.vertex_groups.new(name='RightLeg')
_vg = ob_male_walking.vertex_groups.new(name='RightHandThumb2')
_vg = ob_male_walking.vertex_groups.new(name='RightHandIndex2')
_vg = ob_male_walking.vertex_groups.new(name='RightHandThumb3')
_vg = ob_male_walking.vertex_groups.new(name='RightHandIndex3')
_vg = ob_male_walking.vertex_groups.new(name='RightFoot')
_vg = ob_male_walking.vertex_groups.new(name='RightToeBase')
_vg = ob_male_walking.vertex_groups.new(name='HeadTop_End')
_vg = ob_male_walking.vertex_groups.new(name='LeftHandThumb4')
_vg = ob_male_walking.vertex_groups.new(name='LeftHandIndex4')
_vg = ob_male_walking.vertex_groups.new(name='RightHandThumb4')
_vg = ob_male_walking.vertex_groups.new(name='RightHandIndex4')
_vg = ob_male_walking.vertex_groups.new(name='LeftToe_End')
_vg = ob_male_walking.vertex_groups.new(name='RightToe_End')
_vg = ob_male_walking.vertex_groups.new(name='Bone')
_vg = ob_male_walking.vertex_groups.new(name='Foot.L')
_vg = ob_male_walking.vertex_groups.new(name='Body')
_vg = ob_male_walking.vertex_groups.new(name='Abdomen')
_vg = ob_male_walking.vertex_groups.new(name='Torso')
_vg = ob_male_walking.vertex_groups.new(name='Shoulder.L')
_vg = ob_male_walking.vertex_groups.new(name='UpperArm.L')
_vg = ob_male_walking.vertex_groups.new(name='LowerArm.L')
_vg = ob_male_walking.vertex_groups.new(name='Palm.L')
_vg = ob_male_walking.vertex_groups.new(name='MiddleHand.L')
_vg = ob_male_walking.vertex_groups.new(name='Fingers.L')
_vg = ob_male_walking.vertex_groups.new(name='Thumb.R')
_vg = ob_male_walking.vertex_groups.new(name='Thumb2.R')
_vg = ob_male_walking.vertex_groups.new(name='Shoulder.R')
_vg = ob_male_walking.vertex_groups.new(name='UpperArm.R')
_vg = ob_male_walking.vertex_groups.new(name='LowerArm.R')
_vg = ob_male_walking.vertex_groups.new(name='Palm.R')
_vg = ob_male_walking.vertex_groups.new(name='MiddleHand.R')
_vg = ob_male_walking.vertex_groups.new(name='Fingers.R')
_vg = ob_male_walking.vertex_groups.new(name='Thumb.L')
_vg = ob_male_walking.vertex_groups.new(name='Thumb2.L')
_vg = ob_male_walking.vertex_groups.new(name='UpperLeg.L')
_vg = ob_male_walking.vertex_groups.new(name='LowerLeg.L')
_vg = ob_male_walking.vertex_groups.new(name='UpperLeg.R')
_vg = ob_male_walking.vertex_groups.new(name='LowerLeg.R')
_vg = ob_male_walking.vertex_groups.new(name='PoleTarget.L')
_vg = ob_male_walking.vertex_groups.new(name='Foot.R')
_vg = ob_male_walking.vertex_groups.new(name='PoleTarget.R')

# ---- collection membership
col_collection_1.objects.link(ob_male_walking)

# ---- scene / render settings (as saved in the file)
scene.frame_start = 1; scene.frame_end = 250; scene.frame_set(0)
scene.render.engine = 'CYCLES'
scene.render.resolution_x = 1000
scene.render.resolution_y = 1000
scene.render.dither_intensity = 0.0
scene.cycles.samples = 200
scene.cycles.sampling_pattern = 'TABULATED_SOBOL'
scene.cycles.light_sampling_threshold = 0.0
scene.cycles.use_adaptive_sampling = False
scene.cycles.use_light_tree = False
scene.cycles.caustics_reflective = False
scene.cycles.caustics_refractive = False
scene.cycles.blur_glossy = 0.0
scene.cycles.max_bounces = 2
scene.cycles.pixel_filter_type = 'GAUSSIAN'
scene.cycles.sample_clamp_indirect = 0.0
scene.view_settings.view_transform = 'Standard'
bpy.context.view_layer.update()

# ---- added for rendering (the .blend has no active camera): camera
cam_auto = bpy.data.cameras.new('AutoCamera')
cam_auto.lens = 50.0
cam_auto.sensor_width = 36.0
cam_auto.clip_end = 1000.0
ob_auto_camera = bpy.data.objects.new('AutoCamera', cam_auto)
scene.collection.objects.link(ob_auto_camera)
ob_auto_camera.location = (3.97715, -4.82802, 5.01604)
ob_auto_camera.rotation_euler = (1.09748, -7.21219e-08, 0.694738)
scene.camera = ob_auto_camera
bpy.context.view_layer.update()

